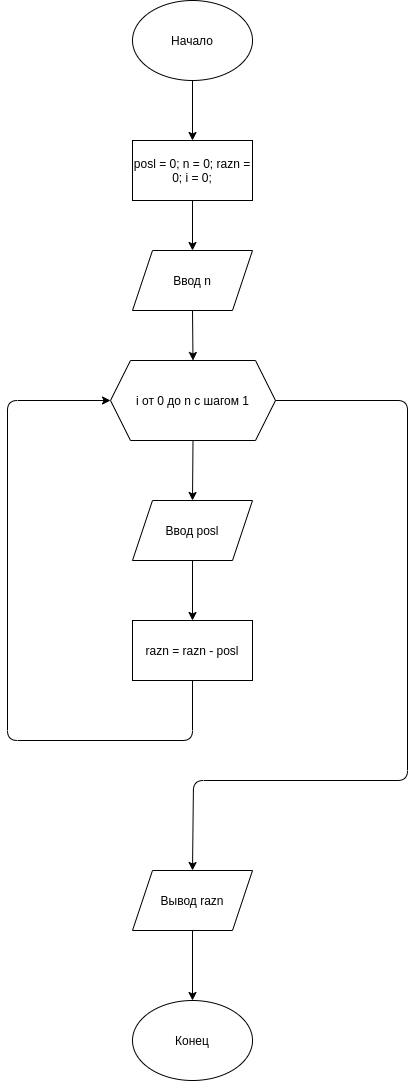

The diagram above was exported from draw.io. Its source (the exported page's mxGraphModel, read from the mxfile embedded in the PNG):
<mxGraphModel dx="1421" dy="749" grid="1" gridSize="10" guides="1" tooltips="1" connect="1" arrows="1" fold="1" page="1" pageScale="1" pageWidth="850" pageHeight="1100" math="0" shadow="0">
  <root>
    <mxCell id="0" />
    <mxCell id="1" parent="0" />
    <mxCell id="45gA8ZqmZuIQwXmhKsLW-2" value="Начало" style="ellipse;whiteSpace=wrap;html=1;" vertex="1" parent="1">
      <mxGeometry x="365" width="120" height="80" as="geometry" />
    </mxCell>
    <mxCell id="45gA8ZqmZuIQwXmhKsLW-3" value="" style="endArrow=classic;html=1;exitX=0.5;exitY=1;exitDx=0;exitDy=0;entryX=0.5;entryY=0;entryDx=0;entryDy=0;" edge="1" parent="1" source="45gA8ZqmZuIQwXmhKsLW-2" target="45gA8ZqmZuIQwXmhKsLW-4">
      <mxGeometry width="50" height="50" relative="1" as="geometry">
        <mxPoint x="400" y="190" as="sourcePoint" />
        <mxPoint x="425" y="140" as="targetPoint" />
      </mxGeometry>
    </mxCell>
    <mxCell id="45gA8ZqmZuIQwXmhKsLW-4" value="posl = 0; n = 0; razn = 0; i = 0;" style="rounded=0;whiteSpace=wrap;html=1;" vertex="1" parent="1">
      <mxGeometry x="365" y="140" width="120" height="60" as="geometry" />
    </mxCell>
    <mxCell id="45gA8ZqmZuIQwXmhKsLW-5" value="" style="endArrow=classic;html=1;exitX=0.5;exitY=1;exitDx=0;exitDy=0;entryX=0.5;entryY=0;entryDx=0;entryDy=0;" edge="1" parent="1" source="45gA8ZqmZuIQwXmhKsLW-4" target="45gA8ZqmZuIQwXmhKsLW-6">
      <mxGeometry width="50" height="50" relative="1" as="geometry">
        <mxPoint x="360" y="400" as="sourcePoint" />
        <mxPoint x="425" y="240" as="targetPoint" />
      </mxGeometry>
    </mxCell>
    <mxCell id="45gA8ZqmZuIQwXmhKsLW-6" value="Ввод n" style="shape=parallelogram;perimeter=parallelogramPerimeter;whiteSpace=wrap;html=1;fixedSize=1;" vertex="1" parent="1">
      <mxGeometry x="365" y="250" width="120" height="60" as="geometry" />
    </mxCell>
    <mxCell id="45gA8ZqmZuIQwXmhKsLW-7" value="" style="endArrow=classic;html=1;exitX=0.5;exitY=1;exitDx=0;exitDy=0;entryX=0.5;entryY=0;entryDx=0;entryDy=0;" edge="1" parent="1" source="45gA8ZqmZuIQwXmhKsLW-6" target="45gA8ZqmZuIQwXmhKsLW-8">
      <mxGeometry width="50" height="50" relative="1" as="geometry">
        <mxPoint x="420" y="430" as="sourcePoint" />
        <mxPoint x="430" y="360" as="targetPoint" />
      </mxGeometry>
    </mxCell>
    <mxCell id="45gA8ZqmZuIQwXmhKsLW-8" value="i от 0 до n c шагом 1" style="shape=hexagon;perimeter=hexagonPerimeter2;whiteSpace=wrap;html=1;fixedSize=1;" vertex="1" parent="1">
      <mxGeometry x="343" y="360" width="165" height="80" as="geometry" />
    </mxCell>
    <mxCell id="45gA8ZqmZuIQwXmhKsLW-9" value="" style="endArrow=classic;html=1;exitX=0.5;exitY=1;exitDx=0;exitDy=0;entryX=0.5;entryY=0;entryDx=0;entryDy=0;" edge="1" parent="1" source="45gA8ZqmZuIQwXmhKsLW-8" target="45gA8ZqmZuIQwXmhKsLW-10">
      <mxGeometry width="50" height="50" relative="1" as="geometry">
        <mxPoint x="410" y="550" as="sourcePoint" />
        <mxPoint x="426" y="490" as="targetPoint" />
      </mxGeometry>
    </mxCell>
    <mxCell id="45gA8ZqmZuIQwXmhKsLW-10" value="Ввод posl" style="shape=parallelogram;perimeter=parallelogramPerimeter;whiteSpace=wrap;html=1;fixedSize=1;" vertex="1" parent="1">
      <mxGeometry x="365" y="500" width="120" height="60" as="geometry" />
    </mxCell>
    <mxCell id="45gA8ZqmZuIQwXmhKsLW-11" value="razn = razn - posl" style="rounded=0;whiteSpace=wrap;html=1;" vertex="1" parent="1">
      <mxGeometry x="365" y="620" width="120" height="60" as="geometry" />
    </mxCell>
    <mxCell id="45gA8ZqmZuIQwXmhKsLW-12" value="" style="endArrow=classic;html=1;exitX=0.5;exitY=1;exitDx=0;exitDy=0;entryX=0.5;entryY=0;entryDx=0;entryDy=0;" edge="1" parent="1" source="45gA8ZqmZuIQwXmhKsLW-10" target="45gA8ZqmZuIQwXmhKsLW-11">
      <mxGeometry width="50" height="50" relative="1" as="geometry">
        <mxPoint x="240" y="650" as="sourcePoint" />
        <mxPoint x="290" y="600" as="targetPoint" />
      </mxGeometry>
    </mxCell>
    <mxCell id="45gA8ZqmZuIQwXmhKsLW-13" value="" style="endArrow=classic;html=1;exitX=0.5;exitY=1;exitDx=0;exitDy=0;entryX=0;entryY=0.5;entryDx=0;entryDy=0;" edge="1" parent="1" source="45gA8ZqmZuIQwXmhKsLW-11" target="45gA8ZqmZuIQwXmhKsLW-8">
      <mxGeometry width="50" height="50" relative="1" as="geometry">
        <mxPoint x="260" y="830" as="sourcePoint" />
        <mxPoint x="240" y="480" as="targetPoint" />
        <Array as="points">
          <mxPoint x="425" y="740" />
          <mxPoint x="240" y="740" />
          <mxPoint x="240" y="400" />
        </Array>
      </mxGeometry>
    </mxCell>
    <mxCell id="45gA8ZqmZuIQwXmhKsLW-14" value="" style="endArrow=classic;html=1;exitX=1;exitY=0.5;exitDx=0;exitDy=0;entryX=0.5;entryY=0;entryDx=0;entryDy=0;" edge="1" parent="1" source="45gA8ZqmZuIQwXmhKsLW-8" target="45gA8ZqmZuIQwXmhKsLW-15">
      <mxGeometry width="50" height="50" relative="1" as="geometry">
        <mxPoint x="550" y="520" as="sourcePoint" />
        <mxPoint x="426" y="840" as="targetPoint" />
        <Array as="points">
          <mxPoint x="640" y="400" />
          <mxPoint x="640" y="780" />
          <mxPoint x="426" y="780" />
        </Array>
      </mxGeometry>
    </mxCell>
    <mxCell id="45gA8ZqmZuIQwXmhKsLW-15" value="Вывод razn" style="shape=parallelogram;perimeter=parallelogramPerimeter;whiteSpace=wrap;html=1;fixedSize=1;" vertex="1" parent="1">
      <mxGeometry x="365" y="870" width="120" height="60" as="geometry" />
    </mxCell>
    <mxCell id="45gA8ZqmZuIQwXmhKsLW-16" value="" style="endArrow=classic;html=1;exitX=0.5;exitY=1;exitDx=0;exitDy=0;entryX=0.5;entryY=0;entryDx=0;entryDy=0;" edge="1" parent="1" source="45gA8ZqmZuIQwXmhKsLW-15" target="45gA8ZqmZuIQwXmhKsLW-17">
      <mxGeometry width="50" height="50" relative="1" as="geometry">
        <mxPoint x="370" y="1030" as="sourcePoint" />
        <mxPoint x="425" y="990" as="targetPoint" />
      </mxGeometry>
    </mxCell>
    <mxCell id="45gA8ZqmZuIQwXmhKsLW-17" value="Конец" style="ellipse;whiteSpace=wrap;html=1;" vertex="1" parent="1">
      <mxGeometry x="365" y="1000" width="120" height="80" as="geometry" />
    </mxCell>
  </root>
</mxGraphModel>